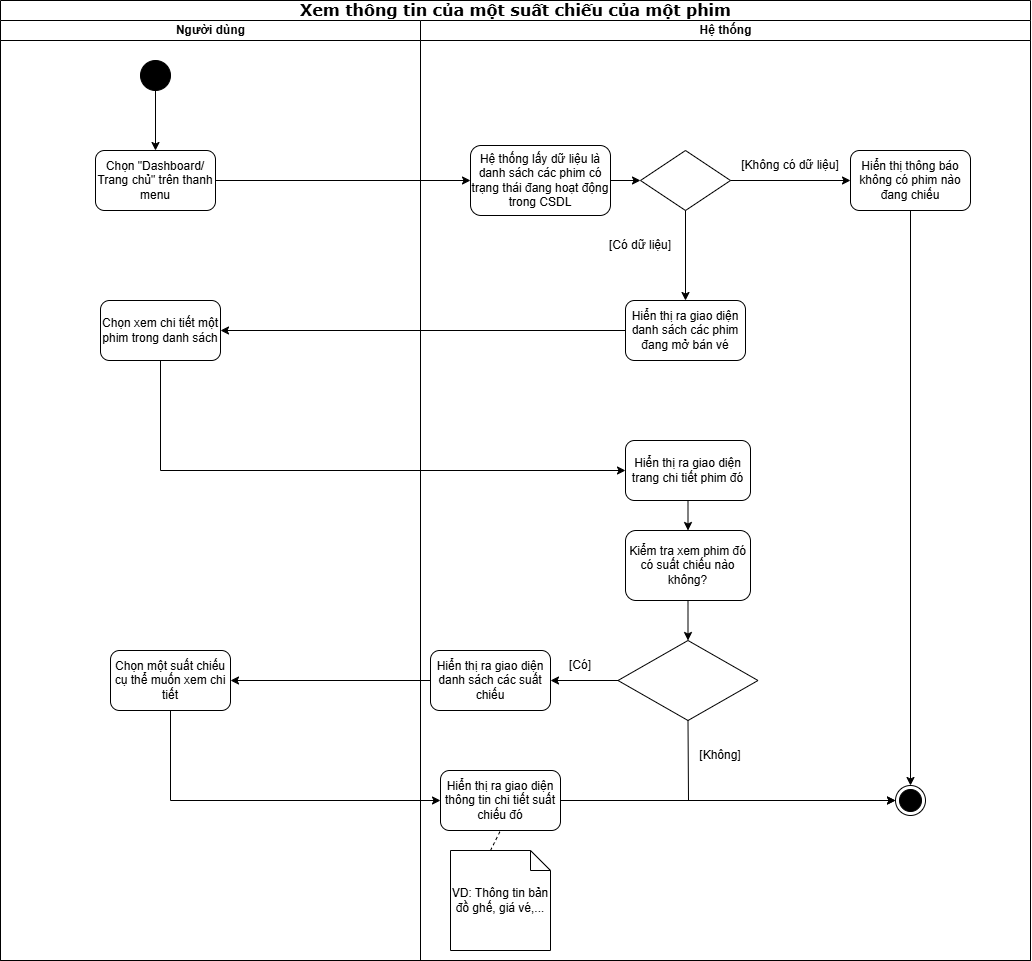

The diagram above was exported from draw.io. Its source (the exported page's mxGraphModel, read from the mxfile embedded in the PNG):
<mxGraphModel dx="3181" dy="1027" grid="1" gridSize="10" guides="1" tooltips="1" connect="1" arrows="1" fold="1" page="1" pageScale="1" pageWidth="850" pageHeight="1100" math="0" shadow="0">
  <root>
    <mxCell id="0" />
    <mxCell id="1" parent="0" />
    <mxCell id="dlieU7riiqjqGUJgvR6M-34" value="&lt;b&gt;&lt;span style=&quot;font-size:12.0pt;line-height:115%;&lt;br/&gt;font-family:&amp;quot;Times New Roman&amp;quot;,serif;mso-fareast-font-family:&amp;quot;Times New Roman&amp;quot;;&lt;br/&gt;mso-font-kerning:0pt;mso-ligatures:none;mso-ansi-language:EN-US;mso-fareast-language:&lt;br/&gt;EN-US;mso-bidi-language:AR-SA&quot;&gt;Xem thông tin của một suất chiếu của một phim&lt;/span&gt;&lt;/b&gt;" style="swimlane;html=1;childLayout=stackLayout;startSize=20;rounded=0;shadow=0;comic=0;labelBackgroundColor=none;strokeWidth=1;fontFamily=Verdana;fontSize=12;align=center;" vertex="1" parent="1">
      <mxGeometry x="-30" y="30" width="1030" height="960" as="geometry" />
    </mxCell>
    <mxCell id="dlieU7riiqjqGUJgvR6M-35" value="Người dùng" style="swimlane;html=1;startSize=20;align=center;" vertex="1" parent="dlieU7riiqjqGUJgvR6M-34">
      <mxGeometry y="20" width="420" height="940" as="geometry" />
    </mxCell>
    <mxCell id="dlieU7riiqjqGUJgvR6M-36" value="" style="ellipse;fillColor=strokeColor;html=1;" vertex="1" parent="dlieU7riiqjqGUJgvR6M-35">
      <mxGeometry x="140" y="40" width="30" height="30" as="geometry" />
    </mxCell>
    <mxCell id="dlieU7riiqjqGUJgvR6M-38" value="" style="endArrow=classic;html=1;rounded=0;exitX=0.5;exitY=1;exitDx=0;exitDy=0;entryX=0.5;entryY=0;entryDx=0;entryDy=0;" edge="1" parent="dlieU7riiqjqGUJgvR6M-35" source="dlieU7riiqjqGUJgvR6M-36">
      <mxGeometry width="50" height="50" relative="1" as="geometry">
        <mxPoint x="330" y="320" as="sourcePoint" />
        <mxPoint x="155" y="130" as="targetPoint" />
      </mxGeometry>
    </mxCell>
    <mxCell id="dlieU7riiqjqGUJgvR6M-89" value="Chọn &quot;Dashboard/ Trang chủ&quot; trên thanh menu" style="rounded=1;whiteSpace=wrap;html=1;" vertex="1" parent="dlieU7riiqjqGUJgvR6M-35">
      <mxGeometry x="95" y="130" width="120" height="60" as="geometry" />
    </mxCell>
    <mxCell id="dlieU7riiqjqGUJgvR6M-109" value="Chọn xem chi tiết một phim trong danh sách" style="rounded=1;whiteSpace=wrap;html=1;" vertex="1" parent="dlieU7riiqjqGUJgvR6M-35">
      <mxGeometry x="100" y="280" width="120" height="60" as="geometry" />
    </mxCell>
    <mxCell id="dlieU7riiqjqGUJgvR6M-121" value="Chọn một suất chiếu cụ thể muốn xem chi tiết" style="rounded=1;whiteSpace=wrap;html=1;" vertex="1" parent="dlieU7riiqjqGUJgvR6M-35">
      <mxGeometry x="110" y="630" width="120" height="60" as="geometry" />
    </mxCell>
    <mxCell id="dlieU7riiqjqGUJgvR6M-90" value="" style="endArrow=classic;html=1;rounded=0;exitX=1;exitY=0.5;exitDx=0;exitDy=0;" edge="1" parent="dlieU7riiqjqGUJgvR6M-34" source="dlieU7riiqjqGUJgvR6M-89" target="dlieU7riiqjqGUJgvR6M-91">
      <mxGeometry width="50" height="50" relative="1" as="geometry">
        <mxPoint x="210" y="360" as="sourcePoint" />
        <mxPoint x="480" y="180" as="targetPoint" />
      </mxGeometry>
    </mxCell>
    <mxCell id="dlieU7riiqjqGUJgvR6M-41" value="Hệ thống" style="swimlane;html=1;startSize=20;" vertex="1" parent="dlieU7riiqjqGUJgvR6M-34">
      <mxGeometry x="420" y="20" width="610" height="940" as="geometry" />
    </mxCell>
    <mxCell id="dlieU7riiqjqGUJgvR6M-91" value="Hệ thống lấy dữ liệu là danh sách các phim có trạng thái đang hoạt động trong CSDL" style="rounded=1;whiteSpace=wrap;html=1;" vertex="1" parent="dlieU7riiqjqGUJgvR6M-41">
      <mxGeometry x="50" y="125" width="140" height="70" as="geometry" />
    </mxCell>
    <mxCell id="dlieU7riiqjqGUJgvR6M-92" value="" style="rhombus;whiteSpace=wrap;html=1;" vertex="1" parent="dlieU7riiqjqGUJgvR6M-41">
      <mxGeometry x="220" y="130" width="90" height="60" as="geometry" />
    </mxCell>
    <mxCell id="dlieU7riiqjqGUJgvR6M-93" value="" style="endArrow=classic;html=1;rounded=0;exitX=1;exitY=0.5;exitDx=0;exitDy=0;" edge="1" parent="dlieU7riiqjqGUJgvR6M-41" source="dlieU7riiqjqGUJgvR6M-91" target="dlieU7riiqjqGUJgvR6M-92">
      <mxGeometry width="50" height="50" relative="1" as="geometry">
        <mxPoint x="250" y="340" as="sourcePoint" />
        <mxPoint x="300" y="290" as="targetPoint" />
      </mxGeometry>
    </mxCell>
    <mxCell id="dlieU7riiqjqGUJgvR6M-94" value="Hiển thị thông báo không có phim nào đang chiếu" style="rounded=1;whiteSpace=wrap;html=1;" vertex="1" parent="dlieU7riiqjqGUJgvR6M-41">
      <mxGeometry x="430" y="130" width="120" height="60" as="geometry" />
    </mxCell>
    <mxCell id="dlieU7riiqjqGUJgvR6M-95" value="Hiển thị ra giao diện danh sách các phim đang mở bán vé" style="rounded=1;whiteSpace=wrap;html=1;" vertex="1" parent="dlieU7riiqjqGUJgvR6M-41">
      <mxGeometry x="205" y="280" width="120" height="60" as="geometry" />
    </mxCell>
    <mxCell id="dlieU7riiqjqGUJgvR6M-96" value="" style="endArrow=classic;html=1;rounded=0;exitX=1;exitY=0.5;exitDx=0;exitDy=0;entryX=0;entryY=0.5;entryDx=0;entryDy=0;" edge="1" parent="dlieU7riiqjqGUJgvR6M-41" source="dlieU7riiqjqGUJgvR6M-92" target="dlieU7riiqjqGUJgvR6M-94">
      <mxGeometry width="50" height="50" relative="1" as="geometry">
        <mxPoint x="250" y="340" as="sourcePoint" />
        <mxPoint x="300" y="290" as="targetPoint" />
      </mxGeometry>
    </mxCell>
    <mxCell id="dlieU7riiqjqGUJgvR6M-97" value="" style="endArrow=classic;html=1;rounded=0;exitX=0.5;exitY=1;exitDx=0;exitDy=0;entryX=0.5;entryY=0;entryDx=0;entryDy=0;" edge="1" parent="dlieU7riiqjqGUJgvR6M-41" source="dlieU7riiqjqGUJgvR6M-92" target="dlieU7riiqjqGUJgvR6M-95">
      <mxGeometry width="50" height="50" relative="1" as="geometry">
        <mxPoint x="250" y="340" as="sourcePoint" />
        <mxPoint x="300" y="290" as="targetPoint" />
      </mxGeometry>
    </mxCell>
    <mxCell id="dlieU7riiqjqGUJgvR6M-98" value="[Không có dữ liệu]" style="text;html=1;align=center;verticalAlign=middle;whiteSpace=wrap;rounded=0;" vertex="1" parent="dlieU7riiqjqGUJgvR6M-41">
      <mxGeometry x="320" y="130" width="100" height="30" as="geometry" />
    </mxCell>
    <mxCell id="dlieU7riiqjqGUJgvR6M-99" value="[Có dữ liệu]" style="text;html=1;align=center;verticalAlign=middle;whiteSpace=wrap;rounded=0;" vertex="1" parent="dlieU7riiqjqGUJgvR6M-41">
      <mxGeometry x="180" y="210" width="80" height="30" as="geometry" />
    </mxCell>
    <mxCell id="dlieU7riiqjqGUJgvR6M-111" value="Hiển thị ra giao diện trang chi tiết phim đó" style="rounded=1;whiteSpace=wrap;html=1;" vertex="1" parent="dlieU7riiqjqGUJgvR6M-41">
      <mxGeometry x="205" y="420" width="125" height="60" as="geometry" />
    </mxCell>
    <mxCell id="dlieU7riiqjqGUJgvR6M-102" value="" style="endArrow=classic;html=1;rounded=0;exitX=0.5;exitY=1;exitDx=0;exitDy=0;entryX=0.5;entryY=0;entryDx=0;entryDy=0;" edge="1" parent="dlieU7riiqjqGUJgvR6M-41" source="dlieU7riiqjqGUJgvR6M-94" target="dlieU7riiqjqGUJgvR6M-126">
      <mxGeometry width="50" height="50" relative="1" as="geometry">
        <mxPoint x="200" y="340" as="sourcePoint" />
        <mxPoint x="480" y="520" as="targetPoint" />
      </mxGeometry>
    </mxCell>
    <mxCell id="dlieU7riiqjqGUJgvR6M-113" value="" style="endArrow=classic;html=1;rounded=0;exitX=0.5;exitY=1;exitDx=0;exitDy=0;entryX=0.5;entryY=0;entryDx=0;entryDy=0;" edge="1" parent="dlieU7riiqjqGUJgvR6M-41" source="dlieU7riiqjqGUJgvR6M-111" target="dlieU7riiqjqGUJgvR6M-114">
      <mxGeometry width="50" height="50" relative="1" as="geometry">
        <mxPoint x="110" y="310" as="sourcePoint" />
        <mxPoint x="265" y="510" as="targetPoint" />
      </mxGeometry>
    </mxCell>
    <mxCell id="dlieU7riiqjqGUJgvR6M-114" value="Kiểm tra xem phim đó có suất chiếu nào không?" style="rounded=1;whiteSpace=wrap;html=1;" vertex="1" parent="dlieU7riiqjqGUJgvR6M-41">
      <mxGeometry x="205" y="510" width="125" height="70" as="geometry" />
    </mxCell>
    <mxCell id="dlieU7riiqjqGUJgvR6M-116" value="" style="rhombus;whiteSpace=wrap;html=1;" vertex="1" parent="dlieU7riiqjqGUJgvR6M-41">
      <mxGeometry x="197.5" y="620" width="140" height="80" as="geometry" />
    </mxCell>
    <mxCell id="dlieU7riiqjqGUJgvR6M-117" value="" style="endArrow=classic;html=1;rounded=0;exitX=0.5;exitY=1;exitDx=0;exitDy=0;entryX=0.5;entryY=0;entryDx=0;entryDy=0;" edge="1" parent="dlieU7riiqjqGUJgvR6M-41" source="dlieU7riiqjqGUJgvR6M-114" target="dlieU7riiqjqGUJgvR6M-116">
      <mxGeometry width="50" height="50" relative="1" as="geometry">
        <mxPoint x="110" y="520" as="sourcePoint" />
        <mxPoint x="160" y="470" as="targetPoint" />
      </mxGeometry>
    </mxCell>
    <mxCell id="dlieU7riiqjqGUJgvR6M-119" value="Hiển thị ra giao diện danh sách các suất chiếu" style="rounded=1;whiteSpace=wrap;html=1;" vertex="1" parent="dlieU7riiqjqGUJgvR6M-41">
      <mxGeometry x="10" y="630" width="120" height="60" as="geometry" />
    </mxCell>
    <mxCell id="dlieU7riiqjqGUJgvR6M-118" value="" style="endArrow=classic;html=1;rounded=0;exitX=0;exitY=0.5;exitDx=0;exitDy=0;" edge="1" parent="dlieU7riiqjqGUJgvR6M-41" source="dlieU7riiqjqGUJgvR6M-116" target="dlieU7riiqjqGUJgvR6M-119">
      <mxGeometry width="50" height="50" relative="1" as="geometry">
        <mxPoint x="110" y="620" as="sourcePoint" />
        <mxPoint x="-100" y="660" as="targetPoint" />
      </mxGeometry>
    </mxCell>
    <mxCell id="dlieU7riiqjqGUJgvR6M-122" value="Hiển thị ra giao diện thông tin chi tiết suất chiếu đó" style="rounded=1;whiteSpace=wrap;html=1;" vertex="1" parent="dlieU7riiqjqGUJgvR6M-41">
      <mxGeometry x="20" y="750" width="120" height="60" as="geometry" />
    </mxCell>
    <mxCell id="dlieU7riiqjqGUJgvR6M-124" value="VD: Thông tin bản đồ ghế, giá vé,..." style="shape=note;size=20;whiteSpace=wrap;html=1;" vertex="1" parent="dlieU7riiqjqGUJgvR6M-41">
      <mxGeometry x="30" y="830" width="100" height="100" as="geometry" />
    </mxCell>
    <mxCell id="dlieU7riiqjqGUJgvR6M-126" value="" style="ellipse;html=1;shape=endState;fillColor=strokeColor;" vertex="1" parent="dlieU7riiqjqGUJgvR6M-41">
      <mxGeometry x="475" y="765" width="30" height="30" as="geometry" />
    </mxCell>
    <mxCell id="dlieU7riiqjqGUJgvR6M-127" value="" style="endArrow=classic;html=1;rounded=0;exitX=1;exitY=0.5;exitDx=0;exitDy=0;entryX=0;entryY=0.5;entryDx=0;entryDy=0;" edge="1" parent="dlieU7riiqjqGUJgvR6M-41" source="dlieU7riiqjqGUJgvR6M-122" target="dlieU7riiqjqGUJgvR6M-126">
      <mxGeometry width="50" height="50" relative="1" as="geometry">
        <mxPoint x="110" y="720" as="sourcePoint" />
        <mxPoint x="160" y="670" as="targetPoint" />
      </mxGeometry>
    </mxCell>
    <mxCell id="dlieU7riiqjqGUJgvR6M-129" value="" style="endArrow=classic;html=1;rounded=0;exitX=0.5;exitY=1;exitDx=0;exitDy=0;entryX=0;entryY=0.5;entryDx=0;entryDy=0;" edge="1" parent="dlieU7riiqjqGUJgvR6M-41" source="dlieU7riiqjqGUJgvR6M-116" target="dlieU7riiqjqGUJgvR6M-126">
      <mxGeometry width="50" height="50" relative="1" as="geometry">
        <mxPoint x="110" y="720" as="sourcePoint" />
        <mxPoint x="160" y="670" as="targetPoint" />
        <Array as="points">
          <mxPoint x="268" y="780" />
        </Array>
      </mxGeometry>
    </mxCell>
    <mxCell id="dlieU7riiqjqGUJgvR6M-130" value="[Có]" style="text;html=1;align=center;verticalAlign=middle;whiteSpace=wrap;rounded=0;" vertex="1" parent="dlieU7riiqjqGUJgvR6M-41">
      <mxGeometry x="130" y="630" width="60" height="30" as="geometry" />
    </mxCell>
    <mxCell id="dlieU7riiqjqGUJgvR6M-131" value="[Không]" style="text;html=1;align=center;verticalAlign=middle;whiteSpace=wrap;rounded=0;" vertex="1" parent="dlieU7riiqjqGUJgvR6M-41">
      <mxGeometry x="270" y="720" width="60" height="30" as="geometry" />
    </mxCell>
    <mxCell id="dlieU7riiqjqGUJgvR6M-110" value="" style="endArrow=classic;html=1;rounded=0;exitX=0;exitY=0.5;exitDx=0;exitDy=0;entryX=1;entryY=0.5;entryDx=0;entryDy=0;" edge="1" parent="dlieU7riiqjqGUJgvR6M-34" source="dlieU7riiqjqGUJgvR6M-95" target="dlieU7riiqjqGUJgvR6M-109">
      <mxGeometry width="50" height="50" relative="1" as="geometry">
        <mxPoint x="530" y="180" as="sourcePoint" />
        <mxPoint x="580" y="130" as="targetPoint" />
      </mxGeometry>
    </mxCell>
    <mxCell id="dlieU7riiqjqGUJgvR6M-112" value="" style="endArrow=classic;html=1;rounded=0;exitX=0.5;exitY=1;exitDx=0;exitDy=0;entryX=0;entryY=0.5;entryDx=0;entryDy=0;" edge="1" parent="dlieU7riiqjqGUJgvR6M-34" source="dlieU7riiqjqGUJgvR6M-109" target="dlieU7riiqjqGUJgvR6M-111">
      <mxGeometry width="50" height="50" relative="1" as="geometry">
        <mxPoint x="530" y="430" as="sourcePoint" />
        <mxPoint x="580" y="380" as="targetPoint" />
        <Array as="points">
          <mxPoint x="160" y="470" />
        </Array>
      </mxGeometry>
    </mxCell>
    <mxCell id="dlieU7riiqjqGUJgvR6M-120" value="" style="endArrow=classic;html=1;rounded=0;exitX=0;exitY=0.5;exitDx=0;exitDy=0;" edge="1" parent="dlieU7riiqjqGUJgvR6M-34" source="dlieU7riiqjqGUJgvR6M-119" target="dlieU7riiqjqGUJgvR6M-121">
      <mxGeometry width="50" height="50" relative="1" as="geometry">
        <mxPoint x="530" y="640" as="sourcePoint" />
        <mxPoint x="270" y="680" as="targetPoint" />
      </mxGeometry>
    </mxCell>
    <mxCell id="dlieU7riiqjqGUJgvR6M-123" value="" style="endArrow=classic;html=1;rounded=0;exitX=0.5;exitY=1;exitDx=0;exitDy=0;entryX=0;entryY=0.5;entryDx=0;entryDy=0;" edge="1" parent="dlieU7riiqjqGUJgvR6M-34" source="dlieU7riiqjqGUJgvR6M-121" target="dlieU7riiqjqGUJgvR6M-122">
      <mxGeometry width="50" height="50" relative="1" as="geometry">
        <mxPoint x="530" y="740" as="sourcePoint" />
        <mxPoint x="580" y="690" as="targetPoint" />
        <Array as="points">
          <mxPoint x="170" y="800" />
        </Array>
      </mxGeometry>
    </mxCell>
    <mxCell id="dlieU7riiqjqGUJgvR6M-125" value="" style="endArrow=none;dashed=1;html=1;rounded=0;exitX=0;exitY=0;exitDx=40;exitDy=0;exitPerimeter=0;" edge="1" parent="1" source="dlieU7riiqjqGUJgvR6M-124">
      <mxGeometry width="50" height="50" relative="1" as="geometry">
        <mxPoint x="500" y="770" as="sourcePoint" />
        <mxPoint x="470" y="860" as="targetPoint" />
      </mxGeometry>
    </mxCell>
  </root>
</mxGraphModel>